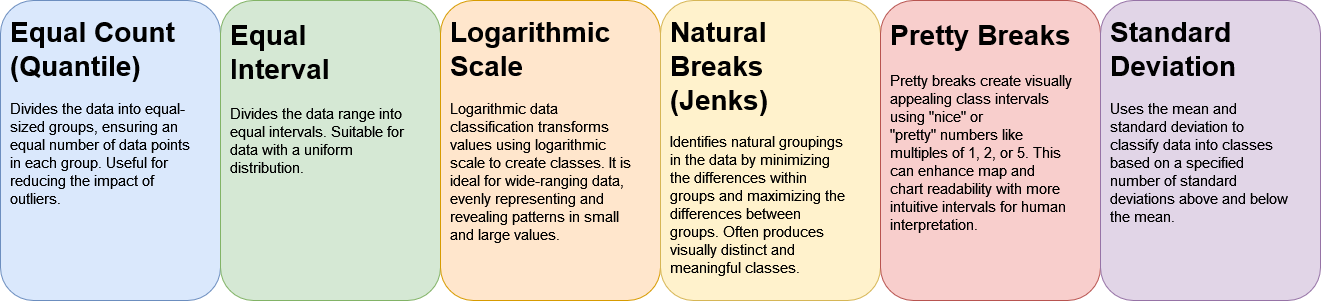

The diagram above was exported from draw.io. Its source (the exported page's mxGraphModel, read from the mxfile embedded in the PNG):
<mxGraphModel dx="2072" dy="1833" grid="1" gridSize="10" guides="1" tooltips="1" connect="1" arrows="1" fold="1" page="1" pageScale="1" pageWidth="4681" pageHeight="3300" math="0" shadow="0">
  <root>
    <mxCell id="0" />
    <mxCell id="1" parent="0" />
    <mxCell id="jy7SIj3qQDToJR30hKP_-4" value="" style="rounded=1;whiteSpace=wrap;html=1;fillColor=#dae8fc;strokeColor=#6c8ebf;" parent="1" vertex="1">
      <mxGeometry x="960" y="760" width="220" height="300" as="geometry" />
    </mxCell>
    <mxCell id="jy7SIj3qQDToJR30hKP_-3" value="&lt;h1&gt;&lt;font style=&quot;font-size: 18px;&quot;&gt;&lt;font style=&quot;font-size: 18px;&quot;&gt;&lt;font style=&quot;font-size: 24px;&quot;&gt;&lt;font style=&quot;font-size: 24px;&quot;&gt;&lt;font style=&quot;font-size: 28px;&quot;&gt;&lt;font style=&quot;font-size: 28px;&quot;&gt;Equal Count (Quantile)&lt;/font&gt;&lt;/font&gt;&lt;/font&gt;&lt;/font&gt;&lt;/font&gt;&lt;/font&gt;&lt;br&gt;&lt;/h1&gt;&lt;p&gt;&lt;font style=&quot;font-size: 15px;&quot;&gt;&lt;font style=&quot;font-size: 15px;&quot;&gt;Divides the data into equal-sized groups, ensuring an equal number of data points in each group. Useful for reducing the impact of outliers.&lt;/font&gt;&lt;/font&gt;&lt;/p&gt;" style="text;html=1;strokeColor=none;fillColor=none;spacing=5;spacingTop=-20;whiteSpace=wrap;overflow=hidden;rounded=0;" parent="1" vertex="1">
      <mxGeometry x="965" y="770" width="190" height="270" as="geometry" />
    </mxCell>
    <mxCell id="jy7SIj3qQDToJR30hKP_-5" value="" style="rounded=1;whiteSpace=wrap;html=1;fillColor=#d5e8d4;strokeColor=#82b366;" parent="1" vertex="1">
      <mxGeometry x="1180" y="760" width="220" height="300" as="geometry" />
    </mxCell>
    <mxCell id="jy7SIj3qQDToJR30hKP_-6" value="&lt;h1 style=&quot;font-size: 28px;&quot;&gt;Equal Interval&lt;br&gt;&lt;/h1&gt;&lt;p&gt;&lt;font style=&quot;font-size: 13px;&quot;&gt;&lt;font style=&quot;font-size: 14px;&quot;&gt;&lt;font style=&quot;font-size: 15px;&quot;&gt;Divides the data range into equal intervals. Suitable for data with a uniform distribution.&lt;/font&gt;&lt;/font&gt;&lt;/font&gt;&lt;/p&gt;" style="text;html=1;strokeColor=none;fillColor=none;spacing=5;spacingTop=-20;whiteSpace=wrap;overflow=hidden;rounded=0;" parent="1" vertex="1">
      <mxGeometry x="1185" y="770" width="190" height="270" as="geometry" />
    </mxCell>
    <mxCell id="jy7SIj3qQDToJR30hKP_-8" value="" style="rounded=1;whiteSpace=wrap;html=1;fillColor=#ffe6cc;strokeColor=#d79b00;" parent="1" vertex="1">
      <mxGeometry x="1400" y="760" width="220" height="300" as="geometry" />
    </mxCell>
    <mxCell id="jy7SIj3qQDToJR30hKP_-9" value="&lt;h1&gt;&lt;font style=&quot;font-size: 25px;&quot;&gt;&lt;font style=&quot;font-size: 26px;&quot;&gt;&lt;font style=&quot;font-size: 27px;&quot;&gt;&lt;font style=&quot;font-size: 28px;&quot;&gt;Logarithmic Scale&lt;/font&gt;&lt;/font&gt;&lt;/font&gt;&lt;/font&gt;&lt;br&gt;&lt;/h1&gt;&lt;div class=&quot;flex flex-grow flex-col gap-3&quot;&gt;&lt;div style=&quot;font-size: 15px;&quot; class=&quot;min-h-[20px] flex flex-col items-start gap-4 whitespace-pre-wrap break-words&quot;&gt;&lt;div class=&quot;markdown prose w-full break-words dark:prose-invert light&quot;&gt;&lt;p&gt;Logarithmic data classification transforms values using logarithmic scale to create classes. It is ideal for wide-ranging data, evenly representing and revealing patterns in small and large values.&lt;/p&gt;&lt;/div&gt;&lt;/div&gt;&lt;/div&gt;&lt;p&gt;&lt;/p&gt;" style="text;html=1;strokeColor=none;fillColor=none;spacing=5;spacingTop=-20;whiteSpace=wrap;overflow=hidden;rounded=0;" parent="1" vertex="1">
      <mxGeometry x="1405" y="770" width="190" height="270" as="geometry" />
    </mxCell>
    <mxCell id="jy7SIj3qQDToJR30hKP_-10" value="" style="rounded=1;whiteSpace=wrap;html=1;fillColor=#fff2cc;strokeColor=#d6b656;" parent="1" vertex="1">
      <mxGeometry x="1620" y="760" width="220" height="300" as="geometry" />
    </mxCell>
    <mxCell id="jy7SIj3qQDToJR30hKP_-11" value="&lt;h1&gt;&lt;font style=&quot;font-size: 25px;&quot;&gt;&lt;font style=&quot;font-size: 26px;&quot;&gt;&lt;font style=&quot;font-size: 27px;&quot;&gt;&lt;font style=&quot;font-size: 28px;&quot;&gt;Natural Breaks (Jenks)&lt;/font&gt;&lt;/font&gt;&lt;/font&gt;&lt;/font&gt;&lt;br&gt;&lt;/h1&gt;&lt;p&gt;&lt;font style=&quot;font-size: 13px;&quot;&gt;&lt;font style=&quot;font-size: 14px;&quot;&gt;&lt;font style=&quot;font-size: 15px;&quot;&gt;Identifies natural groupings in the data by minimizing the differences within groups and maximizing the differences between groups. Often produces visually distinct and meaningful classes.&lt;/font&gt;&lt;/font&gt;&lt;/font&gt;&lt;/p&gt;" style="text;html=1;strokeColor=none;fillColor=none;spacing=5;spacingTop=-20;whiteSpace=wrap;overflow=hidden;rounded=0;" parent="1" vertex="1">
      <mxGeometry x="1625" y="770" width="190" height="270" as="geometry" />
    </mxCell>
    <mxCell id="jy7SIj3qQDToJR30hKP_-12" value="" style="rounded=1;whiteSpace=wrap;html=1;fillColor=#f8cecc;strokeColor=#b85450;" parent="1" vertex="1">
      <mxGeometry x="1840" y="760" width="220" height="300" as="geometry" />
    </mxCell>
    <mxCell id="jy7SIj3qQDToJR30hKP_-13" value="&lt;h1 style=&quot;font-size: 28px;&quot;&gt;&lt;font style=&quot;font-size: 28px;&quot;&gt;Pretty Breaks&lt;br&gt;&lt;/font&gt;&lt;/h1&gt;&lt;p&gt;&lt;font style=&quot;font-size: 15px;&quot;&gt;&lt;font style=&quot;font-size: 15px;&quot;&gt;Pretty breaks create visually appealing class intervals using &quot;nice&quot; or &lt;br/&gt;&quot;pretty&quot; numbers like multiples of 1, 2, or 5. This can enhance map and &lt;br/&gt;chart readability with more intuitive intervals for human &lt;br/&gt;interpretation.&lt;/font&gt;&lt;/font&gt;&lt;/p&gt;" style="text;html=1;strokeColor=none;fillColor=none;spacing=5;spacingTop=-20;whiteSpace=wrap;overflow=hidden;rounded=0;" parent="1" vertex="1">
      <mxGeometry x="1845" y="770" width="190" height="270" as="geometry" />
    </mxCell>
    <mxCell id="jy7SIj3qQDToJR30hKP_-14" value="" style="rounded=1;whiteSpace=wrap;html=1;fillColor=#e1d5e7;strokeColor=#9673a6;" parent="1" vertex="1">
      <mxGeometry x="2060" y="760" width="220" height="300" as="geometry" />
    </mxCell>
    <mxCell id="jy7SIj3qQDToJR30hKP_-15" value="&lt;h1&gt;&lt;font style=&quot;font-size: 25px;&quot;&gt;&lt;font style=&quot;font-size: 26px;&quot;&gt;&lt;font style=&quot;font-size: 27px;&quot;&gt;&lt;font style=&quot;font-size: 28px;&quot;&gt;Standard Deviation&lt;/font&gt;&lt;/font&gt;&lt;/font&gt;&lt;/font&gt;&lt;br&gt;&lt;/h1&gt;&lt;p&gt;&lt;font style=&quot;font-size: 13px;&quot;&gt;&lt;font style=&quot;font-size: 14px;&quot;&gt;&lt;font style=&quot;font-size: 15px;&quot;&gt;Uses the mean and standard deviation to classify data into classes based on a specified number of standard deviations above and below the mean.&lt;/font&gt;&lt;/font&gt;&lt;/font&gt;&lt;/p&gt;" style="text;html=1;strokeColor=none;fillColor=none;spacing=5;spacingTop=-20;whiteSpace=wrap;overflow=hidden;rounded=0;" parent="1" vertex="1">
      <mxGeometry x="2065" y="770" width="190" height="270" as="geometry" />
    </mxCell>
  </root>
</mxGraphModel>